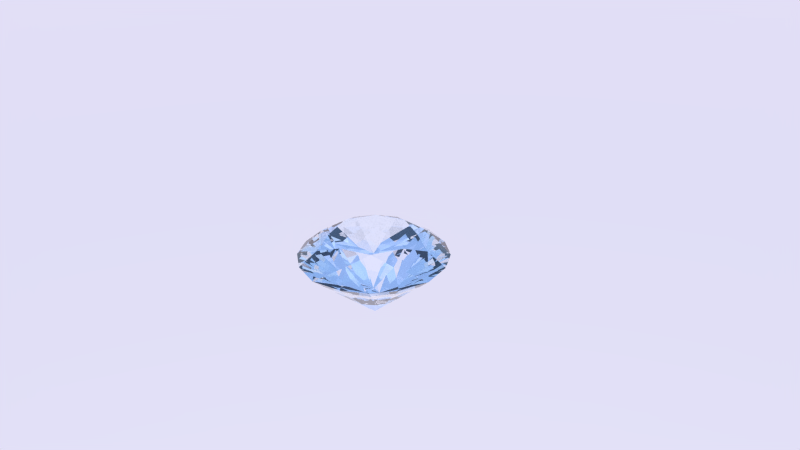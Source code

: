 # Source: BrilliantCutDiamond.blend  (saved by Blender 2.66.1; exported with 4.5.12 LTS)
import bpy
from mathutils import Matrix  # noqa: F401  (used for matrix-valued properties, if any)

bpy.ops.wm.read_factory_settings(use_empty=True)
scene = bpy.context.scene
scene.name = 'Scene'

# ---- collections
col_collection_1 = bpy.data.collections.new('Collection 1'); scene.collection.children.link(col_collection_1)

# ---- materials (node trees are filled in below, after node groups)
mat_material_001 = bpy.data.materials.new('Material.001')
mat_material_001.alpha_threshold = 0.0
mat_material_001.roughness = 0.5
mat_material_001.line_color = (0.0, 0.0, 0.0, 1.0)

# ---- material node trees
mat_material_001.use_nodes = True; mat_material_001.node_tree.nodes.clear()
_N = mat_material_001.node_tree.nodes; _L = mat_material_001.node_tree.links
n0 = _N.new('ShaderNodeOutputMaterial'); n0.name = 'Material Output'; n0.location = (300, 300)
n0.width = 120
n1 = _N.new('ShaderNodeBsdfGlass'); n1.name = 'Glass BSDF'; n1.location = (100, 300)
n1.distribution = 'GGX'
n1.inputs[2].default_value = 2.147
_L.new(n1.outputs[0], n0.inputs[0])
n0.is_active_output = True

# ---- world
world_world = bpy.data.worlds.new('World'); scene.world = world_world
world_world.use_nodes = True; world_world.node_tree.nodes.clear()
_N = world_world.node_tree.nodes; _L = world_world.node_tree.links
n0 = _N.new('ShaderNodeOutputWorld'); n0.name = 'World Output'; n0.location = (300, 300)
n0.width = 120
n1 = _N.new('ShaderNodeBackground'); n1.name = 'Background'; n1.location = (10, 300)
n1.width = 150
n2 = _N.new('ShaderNodeTexSky'); n2.name = 'Sky Texture'; n2.location = (-190, 300)
n2.sky_type = 'PREETHAM'
n2.ground_albedo = 0.0
n2.sun_elevation = 1.571
_L.new(n1.outputs[0], n0.inputs[0])
_L.new(n2.outputs[0], n1.inputs[0])
n0.is_active_output = True
world_world.color = (0.0297, 0.02718, 0.05088)
world_world.use_sun_shadow = False
world_world.sun_shadow_jitter_overblur = 0.0
world_world.cycles.sampling_method = 'MANUAL'
world_world.cycles.sample_map_resolution = 256

# ---- cameras
cam_camera = bpy.data.cameras.new('Camera')
cam_camera.clip_end = 100.0
cam_camera.lens = 35.0
cam_camera.sensor_width = 32.0
cam_camera.sensor_height = 18.0
cam_camera.ortho_scale = 7.314
cam_camera.dof.focus_distance = 0.0

# ---- lights
light_lamp = bpy.data.lights.new('Lamp', 'POINT')
light_lamp.transmission_factor = 0.0
light_lamp.cutoff_distance = 30.0
light_lamp.energy = 100.0
light_lamp.shadow_buffer_clip_start = 1.001
light_lamp.shadow_soft_size = 0.1
light_lamp.shadow_maximum_resolution = 0.006
light_lamp.use_absolute_resolution = True
light_lamp.cycles.use_multiple_importance_sampling = False

# ---- meshes
me_gem = bpy.data.meshes.new('Gem')
me_gem.from_pydata([(0.0, 0.0, -0.86), (0.0, 0.0, 0.29), (0.0, 0.2166, -0.6879), (0.3829, 0.9244, 0.0), (2.389e-08, 0.7508, 0.1949), (0.2143, 0.5174, 0.29), (0.1532, 0.1532, -0.6879), (0.9151, 0.379, 0.0), (0.5309, 0.5309, 0.1949), (0.5174, 0.2143, 0.29), (0.2166, 1.327e-17, -0.6879), (0.9244, -0.3829, 0.0), (0.7508, -2.389e-08, 0.1949), (0.5174, -0.2143, 0.29), (0.1532, -0.1532, -0.6879), (0.379, -0.9151, 0.0), (0.5309, -0.5309, 0.1949), (0.2143, -0.5174, 0.29), (2.653e-17, -0.2166, -0.6879), (-0.3829, -0.9244, 0.0), (-2.389e-08, -0.7508, 0.1949), (-0.2143, -0.5174, 0.29), (-0.1532, -0.1532, -0.6879), (-0.9151, -0.379, 0.0), (-0.5309, -0.5309, 0.1949), (-0.5174, -0.2143, 0.29), (-0.2166, -3.98e-17, -0.6879), (-0.9244, 0.3829, 0.0), (-0.7508, 2.389e-08, 0.1949), (-0.5174, 0.2143, 0.29), (-0.1532, 0.1532, -0.6879), (-0.379, 0.9151, 0.0), (-0.5309, 0.5309, 0.1949), (-0.2143, 0.5174, 0.29), (0.02515, -0.9851, 0.0), (-0.7144, -0.6788, 0.0), (-0.9851, -0.02515, 0.0), (0.6788, -0.7144, 0.0), (-0.6788, 0.7144, 0.0), (-0.02515, 0.9851, 0.0), (0.7144, 0.6788, 0.0), (0.9851, 0.02515, 0.0)], [], [(3, 6, 2), (6, 3, 40), (7, 40, 8), (8, 3, 5), (8, 5, 9), (7, 10, 6), (10, 7, 41), (11, 41, 12), (12, 7, 9), (12, 9, 13), (11, 14, 10), (14, 11, 37), (15, 37, 16), (16, 11, 13), (16, 13, 17), (15, 18, 14), (18, 15, 34), (19, 34, 20), (20, 15, 17), (20, 17, 21), (19, 22, 18), (22, 19, 35), (23, 35, 24), (24, 19, 21), (24, 21, 25), (23, 26, 22), (26, 23, 36), (27, 36, 28), (28, 23, 25), (28, 25, 29), (27, 30, 26), (30, 27, 38), (31, 38, 32), (32, 27, 29), (32, 29, 33), (31, 2, 30), (2, 31, 39), (3, 39, 4), (4, 31, 33), (4, 33, 5), (5, 33, 1), (1, 9, 5), (1, 13, 9), (1, 17, 13), (1, 21, 17), (1, 25, 21), (1, 29, 25), (1, 33, 29), (10, 0, 6), (7, 6, 40), (40, 3, 8), (3, 4, 5), (14, 0, 10), (11, 10, 41), (41, 7, 12), (7, 8, 9), (18, 0, 14), (15, 14, 37), (37, 11, 16), (11, 12, 13), (22, 0, 18), (19, 18, 34), (34, 15, 20), (15, 16, 17), (26, 0, 22), (23, 22, 35), (35, 19, 24), (19, 20, 21), (30, 0, 26), (27, 26, 36), (36, 23, 28), (23, 24, 25), (2, 0, 30), (31, 30, 38), (38, 27, 32), (27, 28, 29), (3, 2, 39), (39, 31, 4), (31, 32, 33), (6, 0, 2)])
me_gem.materials.append(mat_material_001)
me_gem.use_remesh_preserve_volume = False
me_gem.use_remesh_preserve_attributes = False
me_gem.use_mirror_vertex_groups = False
me_gem.update()

# ---- objects
ob_gem = bpy.data.objects.new('Gem', me_gem)
ob_lamp = bpy.data.objects.new('Lamp', light_lamp)
ob_camera = bpy.data.objects.new('Camera', cam_camera)

# ---- transforms, parenting, visibility, modifiers, constraints
ob_gem.location = (0.0, 0.0, 0.0)
ob_gem.rotation_euler = (0.0, -0.0, 0.3927)
ob_gem.lineart.crease_threshold = 0.0
ob_lamp.location = (4.076, 1.005, 5.904)
ob_lamp.rotation_euler = (0.6503, 0.05522, 1.866)
ob_lamp.lock_rotations_4d = False
ob_lamp.empty_display_type = 'ARROWS'
ob_lamp.color = (0.0, 0.0, 0.0, 0.0)
ob_lamp.lineart.crease_threshold = 0.0
ob_camera.location = (7.481, -6.508, 5.344)
ob_camera.rotation_euler = (1.109, 0.01082, 0.8149)
ob_camera.lock_rotations_4d = False
ob_camera.empty_display_type = 'ARROWS'
ob_camera.color = (0.0, 0.0, 0.0, 0.0)
ob_camera.display_type = 'WIRE'
ob_camera.lineart.crease_threshold = 0.0

# ---- collection membership
col_collection_1.objects.link(ob_gem)
col_collection_1.objects.link(ob_lamp)
col_collection_1.objects.link(ob_camera)

# ---- scene / render settings (as saved in the file)
scene.camera = ob_camera
scene.frame_start = 1; scene.frame_end = 250; scene.frame_set(1)
scene.render.engine = 'CYCLES'
scene.render.image_settings.color_mode = 'RGB'
scene.render.image_settings.compression = 90
scene.render.resolution_percentage = 50
scene.render.dither_intensity = 0.0
scene.render.bake_margin = 2
scene.cycles.use_denoising = False
scene.cycles.samples = 10
scene.cycles.sampling_pattern = 'TABULATED_SOBOL'
scene.cycles.light_sampling_threshold = 0.0
scene.cycles.use_adaptive_sampling = False
scene.cycles.use_light_tree = False
scene.cycles.blur_glossy = 0.0
scene.cycles.volume_bounces = 1
scene.cycles.pixel_filter_type = 'GAUSSIAN'
scene.cycles.sample_clamp_indirect = 0.0
scene.view_settings.view_transform = 'Standard'
bpy.context.view_layer.update()
